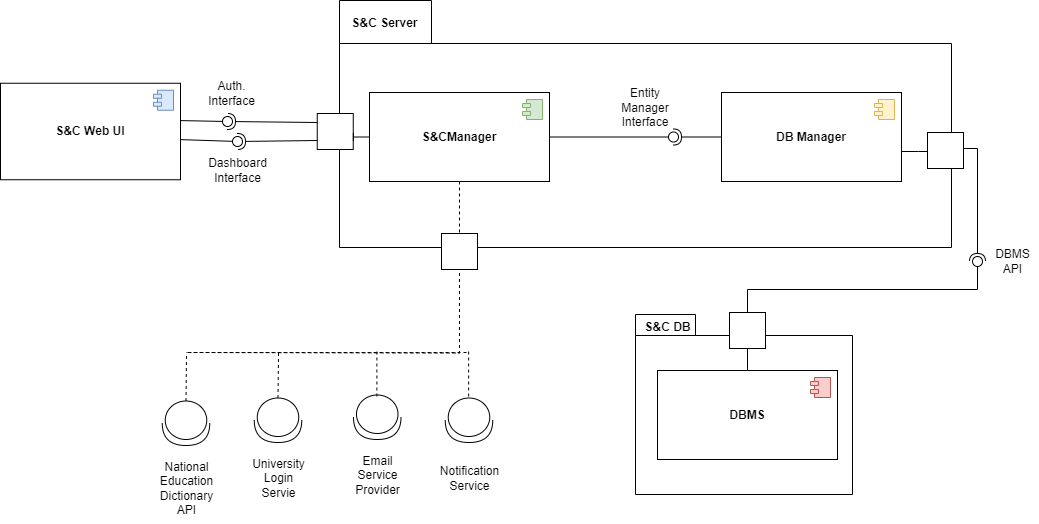

The diagram above was exported from draw.io. Its source (the exported page's mxGraphModel, read from the mxfile embedded in the PNG):
<mxGraphModel dx="996" dy="522" grid="0" gridSize="10" guides="1" tooltips="1" connect="1" arrows="1" fold="1" page="0" pageScale="1" pageWidth="827" pageHeight="1169" math="0" shadow="0">
  <root>
    <mxCell id="0" />
    <mxCell id="1" parent="0" />
    <mxCell id="boxzye6HJSg9TDha6Dk9-5" value="&lt;span style=&quot;font-weight: normal;&quot;&gt;Entity&lt;/span&gt;&lt;div&gt;&lt;span style=&quot;font-weight: normal;&quot;&gt;Manager&lt;/span&gt;&lt;/div&gt;&lt;div&gt;&lt;span style=&quot;font-weight: normal;&quot;&gt;Interface&lt;/span&gt;&lt;/div&gt;&lt;div&gt;&lt;span style=&quot;font-weight: normal;&quot;&gt;&lt;br&gt;&lt;/span&gt;&lt;/div&gt;&lt;div&gt;&lt;span style=&quot;font-weight: normal;&quot;&gt;&lt;br&gt;&lt;/span&gt;&lt;/div&gt;&lt;div&gt;&lt;span style=&quot;font-weight: normal;&quot;&gt;&lt;br&gt;&lt;/span&gt;&lt;/div&gt;" style="shape=folder;fontStyle=1;spacingTop=10;tabWidth=92;tabHeight=43;tabPosition=left;html=1;whiteSpace=wrap;" parent="1" vertex="1">
      <mxGeometry x="406" y="304" width="612" height="247" as="geometry" />
    </mxCell>
    <mxCell id="boxzye6HJSg9TDha6Dk9-6" value="" style="shape=folder;fontStyle=1;spacingTop=10;tabWidth=60;tabHeight=21;tabPosition=left;html=1;whiteSpace=wrap;" parent="1" vertex="1">
      <mxGeometry x="702" y="618" width="217" height="180" as="geometry" />
    </mxCell>
    <mxCell id="boxzye6HJSg9TDha6Dk9-7" value="&lt;b&gt;S&amp;amp;C Server&lt;/b&gt;" style="text;html=1;align=center;verticalAlign=middle;resizable=0;points=[];autosize=1;strokeColor=none;fillColor=none;" parent="1" vertex="1">
      <mxGeometry x="409" y="314" width="84" height="26" as="geometry" />
    </mxCell>
    <mxCell id="boxzye6HJSg9TDha6Dk9-8" value="&lt;b&gt;S&amp;amp;C DB&lt;/b&gt;" style="text;html=1;align=center;verticalAlign=middle;resizable=0;points=[];autosize=1;strokeColor=none;fillColor=none;" parent="1" vertex="1">
      <mxGeometry x="702" y="618" width="64" height="26" as="geometry" />
    </mxCell>
    <mxCell id="boxzye6HJSg9TDha6Dk9-30" style="edgeStyle=orthogonalEdgeStyle;rounded=0;orthogonalLoop=1;jettySize=auto;html=1;endArrow=baseDash;endFill=0;" parent="1" source="boxzye6HJSg9TDha6Dk9-9" target="boxzye6HJSg9TDha6Dk9-11" edge="1">
      <mxGeometry relative="1" as="geometry" />
    </mxCell>
    <mxCell id="boxzye6HJSg9TDha6Dk9-9" value="&lt;b&gt;DBMS&lt;/b&gt;" style="html=1;dropTarget=0;whiteSpace=wrap;" parent="1" vertex="1">
      <mxGeometry x="724" y="674" width="180" height="89" as="geometry" />
    </mxCell>
    <mxCell id="boxzye6HJSg9TDha6Dk9-10" value="" style="shape=module;jettyWidth=8;jettyHeight=4;fillColor=#f8cecc;strokeColor=#b85450;" parent="boxzye6HJSg9TDha6Dk9-9" vertex="1">
      <mxGeometry x="1" width="20" height="20" relative="1" as="geometry">
        <mxPoint x="-27" y="7" as="offset" />
      </mxGeometry>
    </mxCell>
    <mxCell id="boxzye6HJSg9TDha6Dk9-11" value="" style="whiteSpace=wrap;html=1;aspect=fixed;" parent="1" vertex="1">
      <mxGeometry x="796" y="616" width="36" height="36" as="geometry" />
    </mxCell>
    <mxCell id="boxzye6HJSg9TDha6Dk9-32" value="" style="rounded=0;orthogonalLoop=1;jettySize=auto;html=1;endArrow=halfCircle;endFill=0;endSize=6;strokeWidth=1;sketch=0;exitX=1;exitY=0.599;exitDx=0;exitDy=0;exitPerimeter=0;edgeStyle=orthogonalEdgeStyle;" parent="1" source="boxzye6HJSg9TDha6Dk9-5" target="boxzye6HJSg9TDha6Dk9-34" edge="1">
      <mxGeometry relative="1" as="geometry">
        <mxPoint x="1240" y="596" as="sourcePoint" />
        <Array as="points">
          <mxPoint x="1044" y="452" />
        </Array>
      </mxGeometry>
    </mxCell>
    <mxCell id="boxzye6HJSg9TDha6Dk9-33" value="" style="rounded=0;orthogonalLoop=1;jettySize=auto;html=1;endArrow=oval;endFill=0;sketch=0;sourcePerimeterSpacing=0;targetPerimeterSpacing=0;endSize=10;exitX=0.5;exitY=0;exitDx=0;exitDy=0;edgeStyle=orthogonalEdgeStyle;" parent="1" source="boxzye6HJSg9TDha6Dk9-11" target="boxzye6HJSg9TDha6Dk9-34" edge="1">
      <mxGeometry relative="1" as="geometry">
        <mxPoint x="1177" y="514" as="sourcePoint" />
      </mxGeometry>
    </mxCell>
    <mxCell id="boxzye6HJSg9TDha6Dk9-34" value="" style="ellipse;whiteSpace=wrap;html=1;align=center;aspect=fixed;fillColor=none;strokeColor=none;resizable=0;perimeter=centerPerimeter;rotatable=0;allowArrows=0;points=[];outlineConnect=1;" parent="1" vertex="1">
      <mxGeometry x="1039" y="560" width="10" height="10" as="geometry" />
    </mxCell>
    <mxCell id="boxzye6HJSg9TDha6Dk9-35" value="" style="whiteSpace=wrap;html=1;aspect=fixed;" parent="1" vertex="1">
      <mxGeometry x="994" y="436" width="36" height="36" as="geometry" />
    </mxCell>
    <mxCell id="boxzye6HJSg9TDha6Dk9-38" value="&lt;b&gt;DB Manager&lt;/b&gt;" style="html=1;dropTarget=0;whiteSpace=wrap;" parent="1" vertex="1">
      <mxGeometry x="788" y="396" width="180" height="89" as="geometry" />
    </mxCell>
    <mxCell id="boxzye6HJSg9TDha6Dk9-39" value="" style="shape=module;jettyWidth=8;jettyHeight=4;fillColor=#fff2cc;strokeColor=#d6b656;" parent="boxzye6HJSg9TDha6Dk9-38" vertex="1">
      <mxGeometry x="1" width="20" height="20" relative="1" as="geometry">
        <mxPoint x="-27" y="7" as="offset" />
      </mxGeometry>
    </mxCell>
    <mxCell id="boxzye6HJSg9TDha6Dk9-40" value="&lt;b&gt;S&amp;amp;CManager&lt;/b&gt;" style="html=1;dropTarget=0;whiteSpace=wrap;" parent="1" vertex="1">
      <mxGeometry x="436" y="396" width="180" height="89" as="geometry" />
    </mxCell>
    <mxCell id="boxzye6HJSg9TDha6Dk9-41" value="" style="shape=module;jettyWidth=8;jettyHeight=4;fillColor=#d5e8d4;strokeColor=#82b366;" parent="boxzye6HJSg9TDha6Dk9-40" vertex="1">
      <mxGeometry x="1" width="20" height="20" relative="1" as="geometry">
        <mxPoint x="-27" y="7" as="offset" />
      </mxGeometry>
    </mxCell>
    <mxCell id="boxzye6HJSg9TDha6Dk9-42" value="" style="rounded=0;orthogonalLoop=1;jettySize=auto;html=1;endArrow=halfCircle;endFill=0;endSize=6;strokeWidth=1;sketch=0;exitX=0;exitY=0.5;exitDx=0;exitDy=0;" parent="1" source="boxzye6HJSg9TDha6Dk9-38" target="boxzye6HJSg9TDha6Dk9-44" edge="1">
      <mxGeometry relative="1" as="geometry">
        <mxPoint x="712" y="449" as="sourcePoint" />
      </mxGeometry>
    </mxCell>
    <mxCell id="boxzye6HJSg9TDha6Dk9-43" value="" style="rounded=0;orthogonalLoop=1;jettySize=auto;html=1;endArrow=oval;endFill=0;sketch=0;sourcePerimeterSpacing=0;targetPerimeterSpacing=0;endSize=10;exitX=1;exitY=0.5;exitDx=0;exitDy=0;" parent="1" source="boxzye6HJSg9TDha6Dk9-40" target="boxzye6HJSg9TDha6Dk9-44" edge="1">
      <mxGeometry relative="1" as="geometry">
        <mxPoint x="672" y="449" as="sourcePoint" />
      </mxGeometry>
    </mxCell>
    <mxCell id="boxzye6HJSg9TDha6Dk9-44" value="" style="ellipse;whiteSpace=wrap;html=1;align=center;aspect=fixed;fillColor=none;strokeColor=none;resizable=0;perimeter=centerPerimeter;rotatable=0;allowArrows=0;points=[];outlineConnect=1;" parent="1" vertex="1">
      <mxGeometry x="735" y="435.5" width="10" height="10" as="geometry" />
    </mxCell>
    <mxCell id="boxzye6HJSg9TDha6Dk9-50" value="&lt;b&gt;S&amp;amp;C Web UI&lt;/b&gt;" style="html=1;dropTarget=0;whiteSpace=wrap;" parent="1" vertex="1">
      <mxGeometry x="67" y="386.75" width="180" height="96.5" as="geometry" />
    </mxCell>
    <mxCell id="boxzye6HJSg9TDha6Dk9-51" value="" style="shape=module;jettyWidth=8;jettyHeight=4;fillColor=#dae8fc;strokeColor=#6c8ebf;" parent="boxzye6HJSg9TDha6Dk9-50" vertex="1">
      <mxGeometry x="1" width="20" height="20" relative="1" as="geometry">
        <mxPoint x="-27" y="7" as="offset" />
      </mxGeometry>
    </mxCell>
    <mxCell id="boxzye6HJSg9TDha6Dk9-52" value="" style="shape=providedRequiredInterface;html=1;verticalLabelPosition=bottom;sketch=0;rotation=90;" parent="1" vertex="1">
      <mxGeometry x="421.5" y="697" width="44.5" height="47.5" as="geometry" />
    </mxCell>
    <mxCell id="boxzye6HJSg9TDha6Dk9-53" value="Email&lt;div&gt;Service&lt;/div&gt;&lt;div&gt;Provider&lt;/div&gt;" style="text;html=1;align=center;verticalAlign=middle;resizable=0;points=[];autosize=1;strokeColor=none;fillColor=none;" parent="1" vertex="1">
      <mxGeometry x="412.25" y="751" width="63" height="55" as="geometry" />
    </mxCell>
    <mxCell id="boxzye6HJSg9TDha6Dk9-54" value="" style="shape=providedRequiredInterface;html=1;verticalLabelPosition=bottom;sketch=0;rotation=90;" parent="1" vertex="1">
      <mxGeometry x="513.25" y="700" width="44.5" height="47.5" as="geometry" />
    </mxCell>
    <mxCell id="boxzye6HJSg9TDha6Dk9-55" value="Notification&lt;br&gt;&lt;div&gt;Service&lt;/div&gt;" style="text;html=1;align=center;verticalAlign=middle;resizable=0;points=[];autosize=1;strokeColor=none;fillColor=none;" parent="1" vertex="1">
      <mxGeometry x="497" y="761" width="77" height="41" as="geometry" />
    </mxCell>
    <mxCell id="boxzye6HJSg9TDha6Dk9-56" value="" style="shape=providedRequiredInterface;html=1;verticalLabelPosition=bottom;sketch=0;rotation=90;" parent="1" vertex="1">
      <mxGeometry x="322.25" y="700" width="44.5" height="47.5" as="geometry" />
    </mxCell>
    <mxCell id="boxzye6HJSg9TDha6Dk9-57" value="University&lt;div&gt;Login&lt;/div&gt;&lt;div&gt;Servie&lt;/div&gt;" style="text;html=1;align=center;verticalAlign=middle;resizable=0;points=[];autosize=1;strokeColor=none;fillColor=none;" parent="1" vertex="1">
      <mxGeometry x="309" y="754" width="71" height="55" as="geometry" />
    </mxCell>
    <mxCell id="boxzye6HJSg9TDha6Dk9-58" value="" style="shape=providedRequiredInterface;html=1;verticalLabelPosition=bottom;sketch=0;rotation=90;" parent="1" vertex="1">
      <mxGeometry x="230.25" y="703" width="44.5" height="47.5" as="geometry" />
    </mxCell>
    <mxCell id="boxzye6HJSg9TDha6Dk9-59" value="&lt;div&gt;&lt;br&gt;&lt;/div&gt;National&lt;div&gt;Education&lt;/div&gt;&lt;div&gt;Dictionary&lt;/div&gt;&lt;div&gt;API&lt;/div&gt;" style="text;html=1;align=center;verticalAlign=middle;resizable=0;points=[];autosize=1;strokeColor=none;fillColor=none;" parent="1" vertex="1">
      <mxGeometry x="217" y="743" width="71" height="84" as="geometry" />
    </mxCell>
    <mxCell id="boxzye6HJSg9TDha6Dk9-60" value="" style="endArrow=none;dashed=1;html=1;rounded=0;" parent="1" edge="1">
      <mxGeometry width="50" height="50" relative="1" as="geometry">
        <mxPoint x="254" y="656" as="sourcePoint" />
        <mxPoint x="534" y="656" as="targetPoint" />
      </mxGeometry>
    </mxCell>
    <mxCell id="boxzye6HJSg9TDha6Dk9-61" value="" style="endArrow=none;dashed=1;html=1;rounded=0;exitX=0;exitY=0.5;exitDx=0;exitDy=0;exitPerimeter=0;" parent="1" source="boxzye6HJSg9TDha6Dk9-58" edge="1">
      <mxGeometry width="50" height="50" relative="1" as="geometry">
        <mxPoint x="772" y="559" as="sourcePoint" />
        <mxPoint x="253" y="656" as="targetPoint" />
      </mxGeometry>
    </mxCell>
    <mxCell id="boxzye6HJSg9TDha6Dk9-62" value="" style="endArrow=none;dashed=1;html=1;rounded=0;exitX=0;exitY=0.5;exitDx=0;exitDy=0;exitPerimeter=0;" parent="1" source="boxzye6HJSg9TDha6Dk9-56" edge="1">
      <mxGeometry width="50" height="50" relative="1" as="geometry">
        <mxPoint x="348" y="693" as="sourcePoint" />
        <mxPoint x="345" y="656" as="targetPoint" />
      </mxGeometry>
    </mxCell>
    <mxCell id="boxzye6HJSg9TDha6Dk9-63" value="" style="endArrow=none;dashed=1;html=1;rounded=0;exitX=0;exitY=0.5;exitDx=0;exitDy=0;exitPerimeter=0;" parent="1" edge="1">
      <mxGeometry width="50" height="50" relative="1" as="geometry">
        <mxPoint x="443.39" y="700" as="sourcePoint" />
        <mxPoint x="443.39" y="654" as="targetPoint" />
      </mxGeometry>
    </mxCell>
    <mxCell id="boxzye6HJSg9TDha6Dk9-64" value="" style="endArrow=none;dashed=1;html=1;rounded=0;exitX=0;exitY=0.5;exitDx=0;exitDy=0;exitPerimeter=0;" parent="1" edge="1">
      <mxGeometry width="50" height="50" relative="1" as="geometry">
        <mxPoint x="535.14" y="700" as="sourcePoint" />
        <mxPoint x="535.14" y="654" as="targetPoint" />
      </mxGeometry>
    </mxCell>
    <mxCell id="boxzye6HJSg9TDha6Dk9-65" value="" style="whiteSpace=wrap;html=1;aspect=fixed;" parent="1" vertex="1">
      <mxGeometry x="508" y="537" width="36" height="36" as="geometry" />
    </mxCell>
    <mxCell id="boxzye6HJSg9TDha6Dk9-66" value="" style="endArrow=none;dashed=1;html=1;rounded=0;entryX=0.5;entryY=1;entryDx=0;entryDy=0;edgeStyle=orthogonalEdgeStyle;" parent="1" target="boxzye6HJSg9TDha6Dk9-65" edge="1">
      <mxGeometry width="50" height="50" relative="1" as="geometry">
        <mxPoint x="255" y="656" as="sourcePoint" />
        <mxPoint x="529" y="588" as="targetPoint" />
      </mxGeometry>
    </mxCell>
    <mxCell id="boxzye6HJSg9TDha6Dk9-67" value="" style="endArrow=none;dashed=1;html=1;rounded=0;entryX=0.5;entryY=0;entryDx=0;entryDy=0;" parent="1" source="boxzye6HJSg9TDha6Dk9-40" target="boxzye6HJSg9TDha6Dk9-65" edge="1">
      <mxGeometry width="50" height="50" relative="1" as="geometry">
        <mxPoint x="435" y="682" as="sourcePoint" />
        <mxPoint x="485" y="632" as="targetPoint" />
      </mxGeometry>
    </mxCell>
    <mxCell id="boxzye6HJSg9TDha6Dk9-68" value="" style="whiteSpace=wrap;html=1;aspect=fixed;" parent="1" vertex="1">
      <mxGeometry x="383.75" y="417" width="36" height="36" as="geometry" />
    </mxCell>
    <mxCell id="boxzye6HJSg9TDha6Dk9-71" value="" style="ellipse;whiteSpace=wrap;html=1;align=center;aspect=fixed;fillColor=none;strokeColor=none;resizable=0;perimeter=centerPerimeter;rotatable=0;allowArrows=0;points=[];outlineConnect=1;" parent="1" vertex="1">
      <mxGeometry x="232" y="430" width="10" height="10" as="geometry" />
    </mxCell>
    <mxCell id="boxzye6HJSg9TDha6Dk9-74" value="" style="ellipse;whiteSpace=wrap;html=1;align=center;aspect=fixed;fillColor=none;strokeColor=none;resizable=0;perimeter=centerPerimeter;rotatable=0;allowArrows=0;points=[];outlineConnect=1;" parent="1" vertex="1">
      <mxGeometry x="242" y="440" width="10" height="10" as="geometry" />
    </mxCell>
    <mxCell id="boxzye6HJSg9TDha6Dk9-76" value="Dashboard&lt;div&gt;Interface&lt;/div&gt;" style="text;html=1;align=center;verticalAlign=middle;resizable=0;points=[];autosize=1;strokeColor=none;fillColor=none;" parent="1" vertex="1">
      <mxGeometry x="265.5" y="453" width="77" height="41" as="geometry" />
    </mxCell>
    <mxCell id="boxzye6HJSg9TDha6Dk9-77" value="Auth.&lt;div&gt;Interface&lt;/div&gt;" style="text;html=1;align=center;verticalAlign=middle;resizable=0;points=[];autosize=1;strokeColor=none;fillColor=none;" parent="1" vertex="1">
      <mxGeometry x="265" y="376" width="65" height="41" as="geometry" />
    </mxCell>
    <mxCell id="boxzye6HJSg9TDha6Dk9-78" value="DBMS&lt;div&gt;API&lt;/div&gt;" style="text;html=1;align=center;verticalAlign=middle;resizable=0;points=[];autosize=1;strokeColor=none;fillColor=none;" parent="1" vertex="1">
      <mxGeometry x="1052" y="544.5" width="53" height="41" as="geometry" />
    </mxCell>
    <mxCell id="boxzye6HJSg9TDha6Dk9-80" style="edgeStyle=orthogonalEdgeStyle;rounded=0;orthogonalLoop=1;jettySize=auto;html=1;endArrow=baseDash;endFill=0;" parent="1" source="boxzye6HJSg9TDha6Dk9-35" edge="1">
      <mxGeometry relative="1" as="geometry">
        <mxPoint x="968" y="455" as="targetPoint" />
        <Array as="points">
          <mxPoint x="985" y="455" />
          <mxPoint x="985" y="455" />
        </Array>
      </mxGeometry>
    </mxCell>
    <mxCell id="boxzye6HJSg9TDha6Dk9-87" value="" style="ellipse;whiteSpace=wrap;html=1;align=center;aspect=fixed;fillColor=none;strokeColor=none;resizable=0;perimeter=centerPerimeter;rotatable=0;allowArrows=0;points=[];outlineConnect=1;" parent="1" vertex="1">
      <mxGeometry x="842" y="606" width="10" height="10" as="geometry" />
    </mxCell>
    <mxCell id="boxzye6HJSg9TDha6Dk9-90" style="edgeStyle=orthogonalEdgeStyle;rounded=0;orthogonalLoop=1;jettySize=auto;html=1;entryX=1.003;entryY=0.653;entryDx=0;entryDy=0;entryPerimeter=0;endArrow=baseDash;endFill=0;exitX=0;exitY=0.5;exitDx=0;exitDy=0;" parent="1" source="boxzye6HJSg9TDha6Dk9-40" target="boxzye6HJSg9TDha6Dk9-68" edge="1">
      <mxGeometry relative="1" as="geometry">
        <mxPoint x="432" y="440" as="sourcePoint" />
      </mxGeometry>
    </mxCell>
    <mxCell id="boxzye6HJSg9TDha6Dk9-93" value="" style="rounded=0;orthogonalLoop=1;jettySize=auto;html=1;endArrow=halfCircle;endFill=0;endSize=6;strokeWidth=1;sketch=0;exitX=0;exitY=0.25;exitDx=0;exitDy=0;" parent="1" source="boxzye6HJSg9TDha6Dk9-68" target="boxzye6HJSg9TDha6Dk9-95" edge="1">
      <mxGeometry relative="1" as="geometry">
        <mxPoint x="315" y="429" as="sourcePoint" />
      </mxGeometry>
    </mxCell>
    <mxCell id="boxzye6HJSg9TDha6Dk9-94" value="" style="rounded=0;orthogonalLoop=1;jettySize=auto;html=1;endArrow=oval;endFill=0;sketch=0;sourcePerimeterSpacing=0;targetPerimeterSpacing=0;endSize=10;exitX=0.999;exitY=0.387;exitDx=0;exitDy=0;exitPerimeter=0;" parent="1" source="boxzye6HJSg9TDha6Dk9-50" target="boxzye6HJSg9TDha6Dk9-95" edge="1">
      <mxGeometry relative="1" as="geometry">
        <mxPoint x="275" y="429" as="sourcePoint" />
      </mxGeometry>
    </mxCell>
    <mxCell id="boxzye6HJSg9TDha6Dk9-95" value="" style="ellipse;whiteSpace=wrap;html=1;align=center;aspect=fixed;fillColor=none;strokeColor=none;resizable=0;perimeter=centerPerimeter;rotatable=0;allowArrows=0;points=[];outlineConnect=1;" parent="1" vertex="1">
      <mxGeometry x="289" y="420" width="10" height="10" as="geometry" />
    </mxCell>
    <mxCell id="boxzye6HJSg9TDha6Dk9-96" value="" style="rounded=0;orthogonalLoop=1;jettySize=auto;html=1;endArrow=halfCircle;endFill=0;endSize=6;strokeWidth=1;sketch=0;exitX=0;exitY=0.75;exitDx=0;exitDy=0;" parent="1" source="boxzye6HJSg9TDha6Dk9-68" target="boxzye6HJSg9TDha6Dk9-98" edge="1">
      <mxGeometry relative="1" as="geometry">
        <mxPoint x="315" y="429" as="sourcePoint" />
      </mxGeometry>
    </mxCell>
    <mxCell id="boxzye6HJSg9TDha6Dk9-97" value="" style="rounded=0;orthogonalLoop=1;jettySize=auto;html=1;endArrow=oval;endFill=0;sketch=0;sourcePerimeterSpacing=0;targetPerimeterSpacing=0;endSize=10;exitX=0.999;exitY=0.584;exitDx=0;exitDy=0;exitPerimeter=0;" parent="1" source="boxzye6HJSg9TDha6Dk9-50" target="boxzye6HJSg9TDha6Dk9-98" edge="1">
      <mxGeometry relative="1" as="geometry">
        <mxPoint x="275" y="429" as="sourcePoint" />
      </mxGeometry>
    </mxCell>
    <mxCell id="boxzye6HJSg9TDha6Dk9-98" value="" style="ellipse;whiteSpace=wrap;html=1;align=center;aspect=fixed;fillColor=none;strokeColor=none;resizable=0;perimeter=centerPerimeter;rotatable=0;allowArrows=0;points=[];outlineConnect=1;" parent="1" vertex="1">
      <mxGeometry x="299" y="440" width="10" height="10" as="geometry" />
    </mxCell>
  </root>
</mxGraphModel>